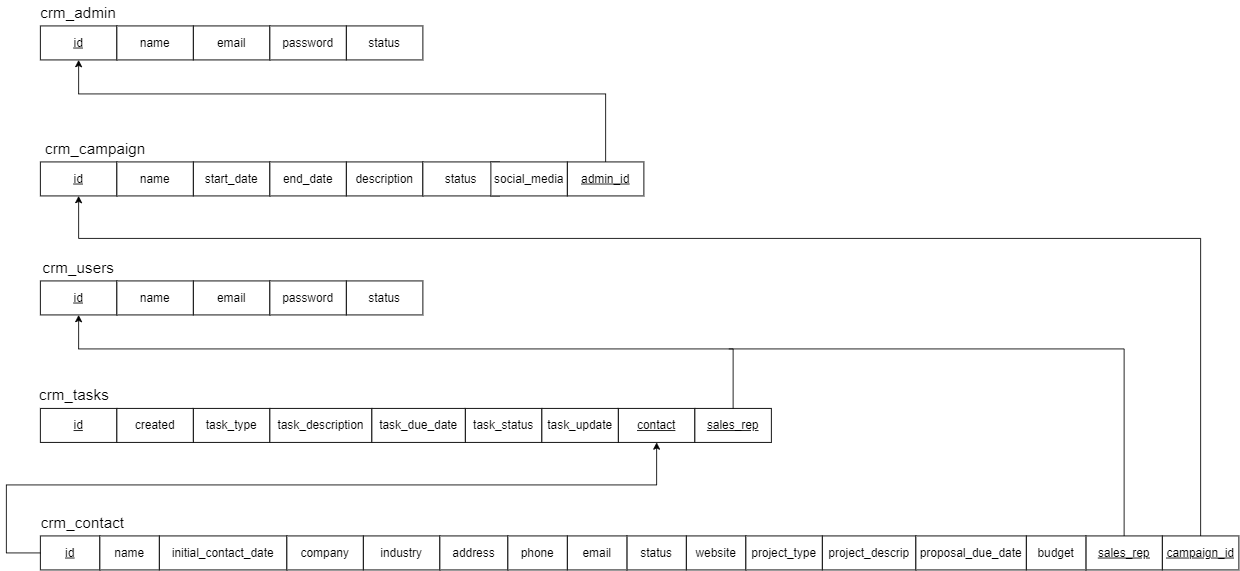

The diagram above was exported from draw.io. Its source (the exported page's mxGraphModel, read from the mxfile embedded in the PNG):
<mxGraphModel dx="2146" dy="844" grid="1" gridSize="10" guides="1" tooltips="1" connect="1" arrows="1" fold="1" page="1" pageScale="1" pageWidth="1169" pageHeight="827" background="#ffffff" math="0" shadow="0" extFonts="Permanent Marker^https://fonts.googleapis.com/css?family=Permanent+Marker">
  <root>
    <mxCell id="0" />
    <mxCell id="1" parent="0" />
    <mxCell id="RVBIt5ODRliGVFznjFp8-5" value="&lt;font style=&quot;font-size: 14px;&quot;&gt;&lt;u&gt;id&lt;/u&gt;&lt;/font&gt;" style="rounded=0;whiteSpace=wrap;html=1;" vertex="1" parent="1">
      <mxGeometry x="80" y="120" width="90" height="40" as="geometry" />
    </mxCell>
    <mxCell id="RVBIt5ODRliGVFznjFp8-7" value="&lt;font style=&quot;font-size: 14px;&quot;&gt;name&lt;/font&gt;" style="rounded=0;whiteSpace=wrap;html=1;" vertex="1" parent="1">
      <mxGeometry x="170" y="120" width="90" height="40" as="geometry" />
    </mxCell>
    <mxCell id="RVBIt5ODRliGVFznjFp8-8" value="&lt;font style=&quot;font-size: 14px;&quot;&gt;email&lt;/font&gt;" style="rounded=0;whiteSpace=wrap;html=1;" vertex="1" parent="1">
      <mxGeometry x="260" y="120" width="90" height="40" as="geometry" />
    </mxCell>
    <mxCell id="RVBIt5ODRliGVFznjFp8-9" value="&lt;font style=&quot;font-size: 14px;&quot;&gt;password&lt;/font&gt;&lt;span style=&quot;color: rgba(0, 0, 0, 0); font-family: monospace; font-size: 0px; text-align: start; text-wrap: nowrap;&quot;&gt;%3CmxGraphModel%3E%3Croot%3E%3CmxCell%20id%3D%220%22%2F%3E%3CmxCell%20id%3D%221%22%20parent%3D%220%22%2F%3E%3CmxCell%20id%3D%222%22%20value%3D%22%26lt%3Bfont%20size%3D%26quot%3B3%26quot%3B%26gt%3B%26lt%3Bu%26gt%3Bid%26lt%3B%2Fu%26gt%3B%26lt%3B%2Ffont%26gt%3B%22%20style%3D%22rounded%3D0%3BwhiteSpace%3Dwrap%3Bhtml%3D1%3B%22%20vertex%3D%221%22%20parent%3D%221%22%3E%3CmxGeometry%20x%3D%22100%22%20y%3D%2280%22%20width%3D%2290%22%20height%3D%2240%22%20as%3D%22geometry%22%2F%3E%3C%2FmxCell%3E%3C%2Froot%3E%3C%2FmxGraphModel%3E&lt;/span&gt;" style="rounded=0;whiteSpace=wrap;html=1;" vertex="1" parent="1">
      <mxGeometry x="350" y="120" width="90" height="40" as="geometry" />
    </mxCell>
    <mxCell id="RVBIt5ODRliGVFznjFp8-10" value="&lt;span style=&quot;font-size: 14px;&quot;&gt;status&lt;/span&gt;" style="rounded=0;whiteSpace=wrap;html=1;" vertex="1" parent="1">
      <mxGeometry x="440" y="120" width="90" height="40" as="geometry" />
    </mxCell>
    <mxCell id="RVBIt5ODRliGVFznjFp8-11" value="&lt;font style=&quot;font-size: 14px;&quot;&gt;&lt;u&gt;id&lt;/u&gt;&lt;/font&gt;" style="rounded=0;whiteSpace=wrap;html=1;" vertex="1" parent="1">
      <mxGeometry x="80" y="280" width="90" height="40" as="geometry" />
    </mxCell>
    <mxCell id="RVBIt5ODRliGVFznjFp8-12" value="&lt;font style=&quot;font-size: 14px;&quot;&gt;name&lt;/font&gt;" style="rounded=0;whiteSpace=wrap;html=1;" vertex="1" parent="1">
      <mxGeometry x="170" y="280" width="90" height="40" as="geometry" />
    </mxCell>
    <mxCell id="RVBIt5ODRliGVFznjFp8-13" value="&lt;font style=&quot;font-size: 14px;&quot;&gt;start_date&lt;/font&gt;" style="rounded=0;whiteSpace=wrap;html=1;" vertex="1" parent="1">
      <mxGeometry x="260" y="280" width="90" height="40" as="geometry" />
    </mxCell>
    <mxCell id="RVBIt5ODRliGVFznjFp8-14" value="&lt;font style=&quot;font-size: 14px;&quot;&gt;end_date&lt;/font&gt;" style="rounded=0;whiteSpace=wrap;html=1;" vertex="1" parent="1">
      <mxGeometry x="350" y="280" width="90" height="40" as="geometry" />
    </mxCell>
    <mxCell id="RVBIt5ODRliGVFznjFp8-15" value="&lt;span style=&quot;font-size: 14px;&quot;&gt;description&lt;/span&gt;" style="rounded=0;whiteSpace=wrap;html=1;" vertex="1" parent="1">
      <mxGeometry x="440" y="280" width="90" height="40" as="geometry" />
    </mxCell>
    <mxCell id="RVBIt5ODRliGVFznjFp8-16" value="&lt;span style=&quot;font-size: 14px;&quot;&gt;status&lt;/span&gt;" style="rounded=0;whiteSpace=wrap;html=1;" vertex="1" parent="1">
      <mxGeometry x="530" y="280" width="90" height="40" as="geometry" />
    </mxCell>
    <mxCell id="RVBIt5ODRliGVFznjFp8-17" value="&lt;font style=&quot;font-size: 14px;&quot;&gt;social_media&lt;/font&gt;" style="rounded=0;whiteSpace=wrap;html=1;" vertex="1" parent="1">
      <mxGeometry x="610" y="280" width="90" height="40" as="geometry" />
    </mxCell>
    <mxCell id="RVBIt5ODRliGVFznjFp8-25" value="&lt;font style=&quot;font-size: 14px;&quot;&gt;&lt;u&gt;id&lt;/u&gt;&lt;/font&gt;" style="rounded=0;whiteSpace=wrap;html=1;" vertex="1" parent="1">
      <mxGeometry x="80" y="420" width="90" height="40" as="geometry" />
    </mxCell>
    <mxCell id="RVBIt5ODRliGVFznjFp8-26" value="&lt;font style=&quot;font-size: 14px;&quot;&gt;name&lt;/font&gt;" style="rounded=0;whiteSpace=wrap;html=1;" vertex="1" parent="1">
      <mxGeometry x="170" y="420" width="90" height="40" as="geometry" />
    </mxCell>
    <mxCell id="RVBIt5ODRliGVFznjFp8-27" value="&lt;font style=&quot;font-size: 14px;&quot;&gt;email&lt;/font&gt;" style="rounded=0;whiteSpace=wrap;html=1;" vertex="1" parent="1">
      <mxGeometry x="260" y="420" width="90" height="40" as="geometry" />
    </mxCell>
    <mxCell id="RVBIt5ODRliGVFznjFp8-28" value="&lt;font style=&quot;font-size: 14px;&quot;&gt;password&lt;/font&gt;&lt;span style=&quot;color: rgba(0, 0, 0, 0); font-family: monospace; font-size: 0px; text-align: start; text-wrap: nowrap;&quot;&gt;%3CmxGraphModel%3E%3Croot%3E%3CmxCell%20id%3D%220%22%2F%3E%3CmxCell%20id%3D%221%22%20parent%3D%220%22%2F%3E%3CmxCell%20id%3D%222%22%20value%3D%22%26lt%3Bfont%20size%3D%26quot%3B3%26quot%3B%26gt%3B%26lt%3Bu%26gt%3Bid%26lt%3B%2Fu%26gt%3B%26lt%3B%2Ffont%26gt%3B%22%20style%3D%22rounded%3D0%3BwhiteSpace%3Dwrap%3Bhtml%3D1%3B%22%20vertex%3D%221%22%20parent%3D%221%22%3E%3CmxGeometry%20x%3D%22100%22%20y%3D%2280%22%20width%3D%2290%22%20height%3D%2240%22%20as%3D%22geometry%22%2F%3E%3C%2FmxCell%3E%3C%2Froot%3E%3C%2FmxGraphModel%3E&lt;/span&gt;" style="rounded=0;whiteSpace=wrap;html=1;" vertex="1" parent="1">
      <mxGeometry x="350" y="420" width="90" height="40" as="geometry" />
    </mxCell>
    <mxCell id="RVBIt5ODRliGVFznjFp8-29" value="&lt;span style=&quot;font-size: 14px;&quot;&gt;status&lt;/span&gt;" style="rounded=0;whiteSpace=wrap;html=1;" vertex="1" parent="1">
      <mxGeometry x="440" y="420" width="90" height="40" as="geometry" />
    </mxCell>
    <mxCell id="RVBIt5ODRliGVFznjFp8-30" value="&lt;font style=&quot;font-size: 14px;&quot;&gt;&lt;u&gt;id&lt;/u&gt;&lt;/font&gt;" style="rounded=0;whiteSpace=wrap;html=1;" vertex="1" parent="1">
      <mxGeometry x="80" y="570" width="90" height="40" as="geometry" />
    </mxCell>
    <mxCell id="RVBIt5ODRliGVFznjFp8-31" value="&lt;font style=&quot;font-size: 14px;&quot;&gt;created&lt;/font&gt;" style="rounded=0;whiteSpace=wrap;html=1;" vertex="1" parent="1">
      <mxGeometry x="170" y="570" width="90" height="40" as="geometry" />
    </mxCell>
    <mxCell id="RVBIt5ODRliGVFznjFp8-32" value="&lt;font style=&quot;font-size: 14px;&quot;&gt;task_type&lt;/font&gt;" style="rounded=0;whiteSpace=wrap;html=1;" vertex="1" parent="1">
      <mxGeometry x="260" y="570" width="90" height="40" as="geometry" />
    </mxCell>
    <mxCell id="RVBIt5ODRliGVFznjFp8-33" value="&lt;font style=&quot;font-size: 14px;&quot;&gt;task_description&lt;/font&gt;" style="rounded=0;whiteSpace=wrap;html=1;" vertex="1" parent="1">
      <mxGeometry x="350" y="570" width="120" height="40" as="geometry" />
    </mxCell>
    <mxCell id="RVBIt5ODRliGVFznjFp8-34" value="&lt;span style=&quot;font-size: 14px;&quot;&gt;task_due_date&lt;/span&gt;" style="rounded=0;whiteSpace=wrap;html=1;" vertex="1" parent="1">
      <mxGeometry x="470" y="570" width="110" height="40" as="geometry" />
    </mxCell>
    <mxCell id="RVBIt5ODRliGVFznjFp8-35" value="&lt;span style=&quot;font-size: 14px;&quot;&gt;task_status&lt;/span&gt;" style="rounded=0;whiteSpace=wrap;html=1;" vertex="1" parent="1">
      <mxGeometry x="580" y="570" width="90" height="40" as="geometry" />
    </mxCell>
    <mxCell id="RVBIt5ODRliGVFznjFp8-36" value="&lt;font style=&quot;font-size: 14px;&quot;&gt;task_update&lt;/font&gt;" style="rounded=0;whiteSpace=wrap;html=1;" vertex="1" parent="1">
      <mxGeometry x="670" y="570" width="90" height="40" as="geometry" />
    </mxCell>
    <mxCell id="RVBIt5ODRliGVFznjFp8-37" value="&lt;font style=&quot;font-size: 18px;&quot;&gt;crm_admin&lt;/font&gt;" style="text;html=1;align=center;verticalAlign=middle;whiteSpace=wrap;rounded=0;" vertex="1" parent="1">
      <mxGeometry x="60" y="90" width="130" height="30" as="geometry" />
    </mxCell>
    <mxCell id="RVBIt5ODRliGVFznjFp8-38" value="&lt;font style=&quot;font-size: 18px;&quot;&gt;crm_campaign&lt;/font&gt;" style="text;html=1;align=center;verticalAlign=middle;whiteSpace=wrap;rounded=0;" vertex="1" parent="1">
      <mxGeometry x="80" y="250" width="130" height="30" as="geometry" />
    </mxCell>
    <mxCell id="RVBIt5ODRliGVFznjFp8-40" value="&lt;font style=&quot;font-size: 18px;&quot;&gt;crm_users&lt;/font&gt;" style="text;html=1;align=center;verticalAlign=middle;whiteSpace=wrap;rounded=0;" vertex="1" parent="1">
      <mxGeometry x="80" y="390" width="90" height="30" as="geometry" />
    </mxCell>
    <mxCell id="RVBIt5ODRliGVFznjFp8-42" style="edgeStyle=orthogonalEdgeStyle;rounded=0;orthogonalLoop=1;jettySize=auto;html=1;exitX=0.5;exitY=0;exitDx=0;exitDy=0;entryX=0.5;entryY=1;entryDx=0;entryDy=0;" edge="1" parent="1" source="RVBIt5ODRliGVFznjFp8-41" target="RVBIt5ODRliGVFznjFp8-5">
      <mxGeometry relative="1" as="geometry">
        <Array as="points">
          <mxPoint x="745" y="200" />
          <mxPoint x="125" y="200" />
        </Array>
      </mxGeometry>
    </mxCell>
    <mxCell id="RVBIt5ODRliGVFznjFp8-41" value="&lt;font style=&quot;font-size: 14px;&quot;&gt;&lt;u&gt;admin_id&lt;/u&gt;&lt;/font&gt;" style="rounded=0;whiteSpace=wrap;html=1;" vertex="1" parent="1">
      <mxGeometry x="700" y="280" width="90" height="40" as="geometry" />
    </mxCell>
    <mxCell id="RVBIt5ODRliGVFznjFp8-43" value="&lt;font style=&quot;font-size: 18px;&quot;&gt;crm_tasks&lt;/font&gt;" style="text;html=1;align=center;verticalAlign=middle;whiteSpace=wrap;rounded=0;" vertex="1" parent="1">
      <mxGeometry x="70" y="540" width="100" height="30" as="geometry" />
    </mxCell>
    <mxCell id="RVBIt5ODRliGVFznjFp8-44" value="&lt;font style=&quot;font-size: 14px;&quot;&gt;&lt;u&gt;contact&lt;/u&gt;&lt;/font&gt;" style="rounded=0;whiteSpace=wrap;html=1;" vertex="1" parent="1">
      <mxGeometry x="760" y="570" width="90" height="40" as="geometry" />
    </mxCell>
    <mxCell id="RVBIt5ODRliGVFznjFp8-45" value="&lt;font style=&quot;font-size: 14px;&quot;&gt;&lt;u&gt;sales_rep&lt;/u&gt;&lt;/font&gt;" style="rounded=0;whiteSpace=wrap;html=1;" vertex="1" parent="1">
      <mxGeometry x="850" y="570" width="90" height="40" as="geometry" />
    </mxCell>
    <mxCell id="RVBIt5ODRliGVFznjFp8-47" value="" style="endArrow=classic;html=1;rounded=0;entryX=0.5;entryY=1;entryDx=0;entryDy=0;exitX=0.5;exitY=0;exitDx=0;exitDy=0;" edge="1" parent="1" source="RVBIt5ODRliGVFznjFp8-45" target="RVBIt5ODRliGVFznjFp8-25">
      <mxGeometry width="50" height="50" relative="1" as="geometry">
        <mxPoint x="890" y="510" as="sourcePoint" />
        <mxPoint x="570" y="510" as="targetPoint" />
        <Array as="points">
          <mxPoint x="895" y="500" />
          <mxPoint x="125" y="500" />
        </Array>
      </mxGeometry>
    </mxCell>
    <mxCell id="RVBIt5ODRliGVFznjFp8-48" value="&lt;font style=&quot;font-size: 14px;&quot;&gt;&lt;u&gt;id&lt;/u&gt;&lt;/font&gt;" style="rounded=0;whiteSpace=wrap;html=1;" vertex="1" parent="1">
      <mxGeometry x="80" y="720" width="70" height="40" as="geometry" />
    </mxCell>
    <mxCell id="RVBIt5ODRliGVFznjFp8-49" value="&lt;span style=&quot;font-size: 14px;&quot;&gt;name&lt;/span&gt;" style="rounded=0;whiteSpace=wrap;html=1;" vertex="1" parent="1">
      <mxGeometry x="150" y="720" width="70" height="40" as="geometry" />
    </mxCell>
    <mxCell id="RVBIt5ODRliGVFznjFp8-50" value="&lt;font style=&quot;font-size: 14px;&quot;&gt;initial_contact_date&lt;/font&gt;" style="rounded=0;whiteSpace=wrap;html=1;" vertex="1" parent="1">
      <mxGeometry x="220" y="720" width="150" height="40" as="geometry" />
    </mxCell>
    <mxCell id="RVBIt5ODRliGVFznjFp8-51" value="&lt;font style=&quot;font-size: 14px;&quot;&gt;company&lt;/font&gt;" style="rounded=0;whiteSpace=wrap;html=1;" vertex="1" parent="1">
      <mxGeometry x="370" y="720" width="90" height="40" as="geometry" />
    </mxCell>
    <mxCell id="RVBIt5ODRliGVFznjFp8-52" value="&lt;span style=&quot;font-size: 14px;&quot;&gt;industry&lt;/span&gt;" style="rounded=0;whiteSpace=wrap;html=1;" vertex="1" parent="1">
      <mxGeometry x="460" y="720" width="90" height="40" as="geometry" />
    </mxCell>
    <mxCell id="RVBIt5ODRliGVFznjFp8-53" value="&lt;span style=&quot;font-size: 14px;&quot;&gt;address&lt;/span&gt;" style="rounded=0;whiteSpace=wrap;html=1;" vertex="1" parent="1">
      <mxGeometry x="550" y="720" width="80" height="40" as="geometry" />
    </mxCell>
    <mxCell id="RVBIt5ODRliGVFznjFp8-54" value="&lt;font style=&quot;font-size: 14px;&quot;&gt;phone&lt;/font&gt;" style="rounded=0;whiteSpace=wrap;html=1;" vertex="1" parent="1">
      <mxGeometry x="630" y="720" width="70" height="40" as="geometry" />
    </mxCell>
    <mxCell id="RVBIt5ODRliGVFznjFp8-55" value="&lt;font style=&quot;font-size: 18px;&quot;&gt;crm_contact&lt;/font&gt;" style="text;html=1;align=center;verticalAlign=middle;whiteSpace=wrap;rounded=0;" vertex="1" parent="1">
      <mxGeometry x="70" y="690" width="120" height="30" as="geometry" />
    </mxCell>
    <mxCell id="RVBIt5ODRliGVFznjFp8-56" value="&lt;font style=&quot;font-size: 14px;&quot;&gt;status&lt;/font&gt;" style="rounded=0;whiteSpace=wrap;html=1;" vertex="1" parent="1">
      <mxGeometry x="770" y="720" width="70" height="40" as="geometry" />
    </mxCell>
    <mxCell id="RVBIt5ODRliGVFznjFp8-57" value="&lt;font style=&quot;font-size: 14px;&quot;&gt;&lt;u&gt;sales_rep&lt;/u&gt;&lt;/font&gt;" style="rounded=0;whiteSpace=wrap;html=1;" vertex="1" parent="1">
      <mxGeometry x="1310" y="720" width="90" height="40" as="geometry" />
    </mxCell>
    <mxCell id="RVBIt5ODRliGVFznjFp8-58" value="&lt;font style=&quot;font-size: 14px;&quot;&gt;email&lt;/font&gt;" style="rounded=0;whiteSpace=wrap;html=1;" vertex="1" parent="1">
      <mxGeometry x="700" y="720" width="70" height="40" as="geometry" />
    </mxCell>
    <mxCell id="RVBIt5ODRliGVFznjFp8-59" value="&lt;font style=&quot;font-size: 14px;&quot;&gt;website&lt;/font&gt;" style="rounded=0;whiteSpace=wrap;html=1;" vertex="1" parent="1">
      <mxGeometry x="840" y="720" width="70" height="40" as="geometry" />
    </mxCell>
    <mxCell id="RVBIt5ODRliGVFznjFp8-60" value="&lt;font style=&quot;font-size: 14px;&quot;&gt;project_type&lt;/font&gt;" style="rounded=0;whiteSpace=wrap;html=1;" vertex="1" parent="1">
      <mxGeometry x="910" y="720" width="90" height="40" as="geometry" />
    </mxCell>
    <mxCell id="RVBIt5ODRliGVFznjFp8-61" value="&lt;font style=&quot;font-size: 14px;&quot;&gt;project_descrip&lt;/font&gt;" style="rounded=0;whiteSpace=wrap;html=1;" vertex="1" parent="1">
      <mxGeometry x="1000" y="720" width="110" height="40" as="geometry" />
    </mxCell>
    <mxCell id="RVBIt5ODRliGVFznjFp8-62" value="&lt;font style=&quot;font-size: 14px;&quot;&gt;proposal_due_date&lt;/font&gt;" style="rounded=0;whiteSpace=wrap;html=1;" vertex="1" parent="1">
      <mxGeometry x="1110" y="720" width="130" height="40" as="geometry" />
    </mxCell>
    <mxCell id="RVBIt5ODRliGVFznjFp8-63" value="&lt;font style=&quot;font-size: 14px;&quot;&gt;budget&lt;/font&gt;" style="rounded=0;whiteSpace=wrap;html=1;" vertex="1" parent="1">
      <mxGeometry x="1240" y="720" width="70" height="40" as="geometry" />
    </mxCell>
    <mxCell id="RVBIt5ODRliGVFznjFp8-64" value="&lt;font style=&quot;font-size: 14px;&quot;&gt;&lt;u&gt;campaign_id&lt;/u&gt;&lt;/font&gt;" style="rounded=0;whiteSpace=wrap;html=1;" vertex="1" parent="1">
      <mxGeometry x="1400" y="720" width="90" height="40" as="geometry" />
    </mxCell>
    <mxCell id="RVBIt5ODRliGVFznjFp8-67" value="" style="endArrow=none;html=1;rounded=0;exitX=0.5;exitY=0;exitDx=0;exitDy=0;" edge="1" parent="1" source="RVBIt5ODRliGVFznjFp8-57">
      <mxGeometry width="50" height="50" relative="1" as="geometry">
        <mxPoint x="1350" y="500" as="sourcePoint" />
        <mxPoint x="890" y="500" as="targetPoint" />
        <Array as="points">
          <mxPoint x="1355" y="500" />
        </Array>
      </mxGeometry>
    </mxCell>
    <mxCell id="RVBIt5ODRliGVFznjFp8-69" value="" style="endArrow=classic;html=1;rounded=0;exitX=0;exitY=0.5;exitDx=0;exitDy=0;" edge="1" parent="1" source="RVBIt5ODRliGVFznjFp8-48">
      <mxGeometry width="50" height="50" relative="1" as="geometry">
        <mxPoint x="60" y="720" as="sourcePoint" />
        <mxPoint x="805" y="610" as="targetPoint" />
        <Array as="points">
          <mxPoint x="40" y="740" />
          <mxPoint x="40" y="660" />
          <mxPoint x="805" y="660" />
        </Array>
      </mxGeometry>
    </mxCell>
    <mxCell id="RVBIt5ODRliGVFznjFp8-71" value="" style="endArrow=classic;html=1;rounded=0;exitX=0.5;exitY=0;exitDx=0;exitDy=0;entryX=0.5;entryY=1;entryDx=0;entryDy=0;" edge="1" parent="1" source="RVBIt5ODRliGVFznjFp8-64" target="RVBIt5ODRliGVFznjFp8-11">
      <mxGeometry width="50" height="50" relative="1" as="geometry">
        <mxPoint x="1440" y="440" as="sourcePoint" />
        <mxPoint x="850" y="430" as="targetPoint" />
        <Array as="points">
          <mxPoint x="1445" y="370" />
          <mxPoint x="125" y="370" />
        </Array>
      </mxGeometry>
    </mxCell>
  </root>
</mxGraphModel>